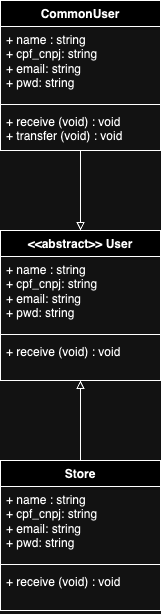

The diagram above was exported from draw.io. Its source (the exported page's mxGraphModel, read from the mxfile embedded in the PNG):
<mxGraphModel dx="714" dy="1858" grid="1" gridSize="10" guides="1" tooltips="1" connect="1" arrows="1" fold="1" page="1" pageScale="1" pageWidth="827" pageHeight="1169" math="0" shadow="0">
  <root>
    <mxCell id="0" />
    <mxCell id="1" parent="0" />
    <mxCell id="cY8wUNtef6EiulZyEPsS-9" value="" style="edgeStyle=orthogonalEdgeStyle;rounded=0;orthogonalLoop=1;jettySize=auto;html=1;endArrow=none;endFill=0;jumpStyle=line;startArrow=block;startFill=0;" edge="1" parent="1" source="cY8wUNtef6EiulZyEPsS-1" target="cY8wUNtef6EiulZyEPsS-5">
      <mxGeometry relative="1" as="geometry" />
    </mxCell>
    <mxCell id="cY8wUNtef6EiulZyEPsS-17" value="" style="edgeStyle=orthogonalEdgeStyle;rounded=0;orthogonalLoop=1;jettySize=auto;html=1;endArrow=none;endFill=0;startArrow=block;startFill=0;" edge="1" parent="1" source="cY8wUNtef6EiulZyEPsS-1" target="cY8wUNtef6EiulZyEPsS-13">
      <mxGeometry relative="1" as="geometry" />
    </mxCell>
    <mxCell id="cY8wUNtef6EiulZyEPsS-1" value="&amp;lt;&amp;lt;abstract&amp;gt;&amp;gt; User" style="swimlane;fontStyle=1;align=center;verticalAlign=top;childLayout=stackLayout;horizontal=1;startSize=26;horizontalStack=0;resizeParent=1;resizeParentMax=0;resizeLast=0;collapsible=1;marginBottom=0;whiteSpace=wrap;html=1;" vertex="1" parent="1">
      <mxGeometry x="300" y="130" width="160" height="150" as="geometry" />
    </mxCell>
    <mxCell id="cY8wUNtef6EiulZyEPsS-2" value="+ name : string&lt;div&gt;+ cpf_cnpj: string&lt;/div&gt;&lt;div&gt;+ email: string&lt;/div&gt;&lt;div&gt;+ pwd: string&lt;/div&gt;" style="text;strokeColor=none;fillColor=none;align=left;verticalAlign=top;spacingLeft=4;spacingRight=4;overflow=hidden;rotatable=0;points=[[0,0.5],[1,0.5]];portConstraint=eastwest;whiteSpace=wrap;html=1;" vertex="1" parent="cY8wUNtef6EiulZyEPsS-1">
      <mxGeometry y="26" width="160" height="74" as="geometry" />
    </mxCell>
    <mxCell id="cY8wUNtef6EiulZyEPsS-3" value="" style="line;strokeWidth=1;fillColor=none;align=left;verticalAlign=middle;spacingTop=-1;spacingLeft=3;spacingRight=3;rotatable=0;labelPosition=right;points=[];portConstraint=eastwest;strokeColor=inherit;" vertex="1" parent="cY8wUNtef6EiulZyEPsS-1">
      <mxGeometry y="100" width="160" height="8" as="geometry" />
    </mxCell>
    <mxCell id="cY8wUNtef6EiulZyEPsS-4" value="+ receive (void) : void" style="text;strokeColor=none;fillColor=none;align=left;verticalAlign=top;spacingLeft=4;spacingRight=4;overflow=hidden;rotatable=0;points=[[0,0.5],[1,0.5]];portConstraint=eastwest;whiteSpace=wrap;html=1;" vertex="1" parent="cY8wUNtef6EiulZyEPsS-1">
      <mxGeometry y="108" width="160" height="42" as="geometry" />
    </mxCell>
    <mxCell id="cY8wUNtef6EiulZyEPsS-5" value="Store" style="swimlane;fontStyle=1;align=center;verticalAlign=top;childLayout=stackLayout;horizontal=1;startSize=26;horizontalStack=0;resizeParent=1;resizeParentMax=0;resizeLast=0;collapsible=1;marginBottom=0;whiteSpace=wrap;html=1;" vertex="1" parent="1">
      <mxGeometry x="300" y="360" width="160" height="150" as="geometry" />
    </mxCell>
    <mxCell id="cY8wUNtef6EiulZyEPsS-6" value="+ name : string&lt;div&gt;+ cpf_cnpj: string&lt;/div&gt;&lt;div&gt;+ email: string&lt;/div&gt;&lt;div&gt;+ pwd: string&lt;/div&gt;" style="text;strokeColor=none;fillColor=none;align=left;verticalAlign=top;spacingLeft=4;spacingRight=4;overflow=hidden;rotatable=0;points=[[0,0.5],[1,0.5]];portConstraint=eastwest;whiteSpace=wrap;html=1;" vertex="1" parent="cY8wUNtef6EiulZyEPsS-5">
      <mxGeometry y="26" width="160" height="74" as="geometry" />
    </mxCell>
    <mxCell id="cY8wUNtef6EiulZyEPsS-7" value="" style="line;strokeWidth=1;fillColor=none;align=left;verticalAlign=middle;spacingTop=-1;spacingLeft=3;spacingRight=3;rotatable=0;labelPosition=right;points=[];portConstraint=eastwest;strokeColor=inherit;" vertex="1" parent="cY8wUNtef6EiulZyEPsS-5">
      <mxGeometry y="100" width="160" height="8" as="geometry" />
    </mxCell>
    <mxCell id="cY8wUNtef6EiulZyEPsS-8" value="+ receive (void) : void" style="text;strokeColor=none;fillColor=none;align=left;verticalAlign=top;spacingLeft=4;spacingRight=4;overflow=hidden;rotatable=0;points=[[0,0.5],[1,0.5]];portConstraint=eastwest;whiteSpace=wrap;html=1;" vertex="1" parent="cY8wUNtef6EiulZyEPsS-5">
      <mxGeometry y="108" width="160" height="42" as="geometry" />
    </mxCell>
    <mxCell id="cY8wUNtef6EiulZyEPsS-13" value="CommonUser" style="swimlane;fontStyle=1;align=center;verticalAlign=top;childLayout=stackLayout;horizontal=1;startSize=26;horizontalStack=0;resizeParent=1;resizeParentMax=0;resizeLast=0;collapsible=1;marginBottom=0;whiteSpace=wrap;html=1;" vertex="1" parent="1">
      <mxGeometry x="300" y="-100" width="160" height="150" as="geometry" />
    </mxCell>
    <mxCell id="cY8wUNtef6EiulZyEPsS-14" value="+ name : string&lt;div&gt;+ cpf_cnpj: string&lt;/div&gt;&lt;div&gt;+ email: string&lt;/div&gt;&lt;div&gt;+ pwd: string&lt;/div&gt;" style="text;strokeColor=none;fillColor=none;align=left;verticalAlign=top;spacingLeft=4;spacingRight=4;overflow=hidden;rotatable=0;points=[[0,0.5],[1,0.5]];portConstraint=eastwest;whiteSpace=wrap;html=1;" vertex="1" parent="cY8wUNtef6EiulZyEPsS-13">
      <mxGeometry y="26" width="160" height="74" as="geometry" />
    </mxCell>
    <mxCell id="cY8wUNtef6EiulZyEPsS-15" value="" style="line;strokeWidth=1;fillColor=none;align=left;verticalAlign=middle;spacingTop=-1;spacingLeft=3;spacingRight=3;rotatable=0;labelPosition=right;points=[];portConstraint=eastwest;strokeColor=inherit;" vertex="1" parent="cY8wUNtef6EiulZyEPsS-13">
      <mxGeometry y="100" width="160" height="8" as="geometry" />
    </mxCell>
    <mxCell id="cY8wUNtef6EiulZyEPsS-16" value="+ receive (void) : void&lt;div&gt;+ transfer (void) : void&lt;/div&gt;" style="text;strokeColor=none;fillColor=none;align=left;verticalAlign=top;spacingLeft=4;spacingRight=4;overflow=hidden;rotatable=0;points=[[0,0.5],[1,0.5]];portConstraint=eastwest;whiteSpace=wrap;html=1;" vertex="1" parent="cY8wUNtef6EiulZyEPsS-13">
      <mxGeometry y="108" width="160" height="42" as="geometry" />
    </mxCell>
  </root>
</mxGraphModel>